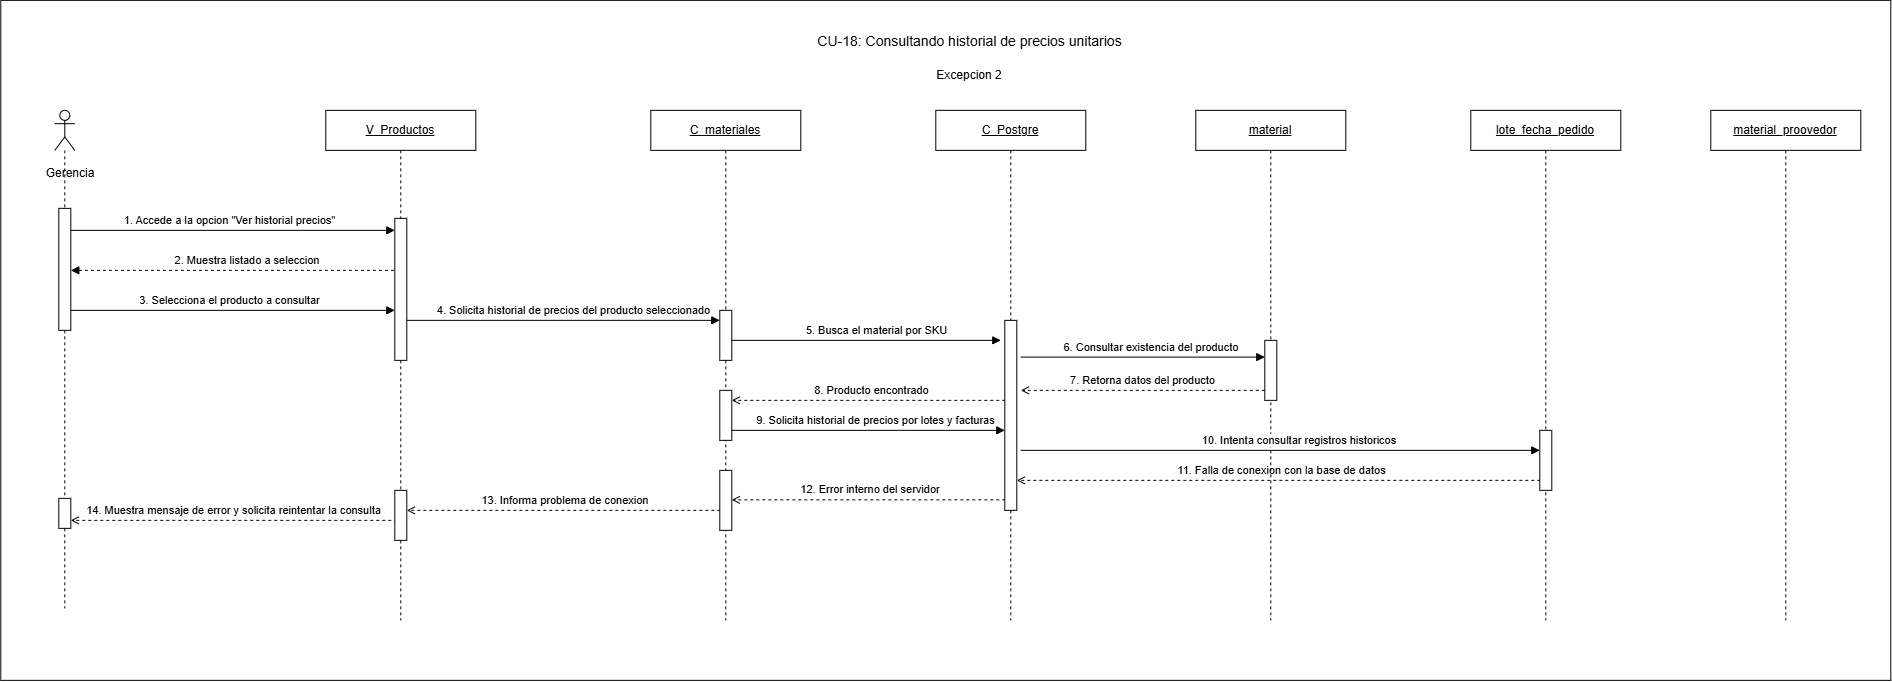

The diagram above was exported from draw.io. Its source (the exported page's mxGraphModel, read from the mxfile embedded in the PNG):
<mxGraphModel dx="1935" dy="1029" grid="1" gridSize="10" guides="1" tooltips="1" connect="1" arrows="1" fold="1" page="1" pageScale="1" pageWidth="827" pageHeight="1169" math="0" shadow="0">
  <root>
    <mxCell id="0" />
    <mxCell id="1" parent="0" />
    <mxCell id="3T6SU37GQpP-zJiOFL_n-1" parent="1" style="rounded=0;whiteSpace=wrap;html=1;" value="" vertex="1">
      <mxGeometry height="680" width="1890" x="260" y="330" as="geometry" />
    </mxCell>
    <mxCell id="345e130CcfsK3ZDICUkN-1" edge="1" parent="1" style="rounded=0;html=1;endArrow=none;endFill=0;startArrow=block;startFill=1;strokeWidth=1;dashed=1;" value="2. Muestra listado a seleccion&amp;nbsp;">
      <mxGeometry relative="1" x="0.0766" y="10" as="geometry">
        <mxPoint as="offset" />
        <mxPoint x="330" y="600" as="sourcePoint" />
        <mxPoint x="659.9761904761904" y="600" as="targetPoint" />
      </mxGeometry>
    </mxCell>
    <mxCell id="3T6SU37GQpP-zJiOFL_n-2" edge="1" parent="1" style="rounded=0;html=1;endArrow=open;dashed=1" value="14. Muestra mensaje de error y solicita reintentar la consulta">
      <mxGeometry relative="1" y="-10" as="geometry">
        <mxPoint as="offset" />
        <mxPoint x="656.5" y="850" as="sourcePoint" />
        <mxPoint x="330" y="850" as="targetPoint" />
      </mxGeometry>
    </mxCell>
    <mxCell id="3T6SU37GQpP-zJiOFL_n-3" edge="1" parent="1" style="rounded=0;html=1;endArrow=block;endFill=1;" value="3. Selecciona el producto a consultar">
      <mxGeometry relative="1" y="10" as="geometry">
        <mxPoint as="offset" />
        <mxPoint x="323.81034482758605" y="640" as="sourcePoint" />
        <mxPoint x="654" y="640" as="targetPoint" />
      </mxGeometry>
    </mxCell>
    <mxCell id="3T6SU37GQpP-zJiOFL_n-4" edge="1" parent="1" style="rounded=0;html=1;endArrow=open;dashed=1" value="13. Informa problema de conexion&amp;nbsp;">
      <mxGeometry relative="1" y="-10" as="geometry">
        <mxPoint as="offset" />
        <mxPoint x="985.5" y="840" as="sourcePoint" />
        <mxPoint x="666" y="840" as="targetPoint" />
      </mxGeometry>
    </mxCell>
    <mxCell id="3T6SU37GQpP-zJiOFL_n-5" edge="1" parent="1" style="rounded=0;html=1;endArrow=open;dashed=1" value="11. Falla de conexion con la base de datos">
      <mxGeometry relative="1" x="0.0009" y="-10" as="geometry">
        <mxPoint as="offset" />
        <mxPoint x="1805.5" y="810" as="sourcePoint" />
        <mxPoint x="1276" y="810" as="targetPoint" />
      </mxGeometry>
    </mxCell>
    <mxCell id="3T6SU37GQpP-zJiOFL_n-6" edge="1" parent="1" style="rounded=0;html=1;endArrow=block;endFill=1;exitX=1.063;exitY=0.94;exitDx=0;exitDy=0;exitPerimeter=0;" value="9. Solicita historial de precios por lotes y facturas">
      <mxGeometry relative="1" x="0.0769" y="10" as="geometry">
        <mxPoint as="offset" />
        <mxPoint x="985.5" y="760" as="sourcePoint" />
        <mxPoint x="1264" y="760" as="targetPoint" />
      </mxGeometry>
    </mxCell>
    <mxCell id="3T6SU37GQpP-zJiOFL_n-7" edge="1" parent="1" style="rounded=0;html=1;endArrow=open;dashed=1" value="8. Producto encontrado">
      <mxGeometry relative="1" y="-10" as="geometry">
        <mxPoint as="offset" />
        <mxPoint x="1270.5" y="730" as="sourcePoint" />
        <mxPoint x="991" y="730" as="targetPoint" />
      </mxGeometry>
    </mxCell>
    <mxCell id="3T6SU37GQpP-zJiOFL_n-8" edge="1" parent="1" style="rounded=0;html=1;endArrow=block;endFill=1;exitX=1.063;exitY=0.94;exitDx=0;exitDy=0;exitPerimeter=0;" value="4. Solicita historial de precios del producto seleccionado">
      <mxGeometry relative="1" x="0.0769" y="10" as="geometry">
        <mxPoint as="offset" />
        <mxPoint x="660.5" y="650" as="sourcePoint" />
        <mxPoint x="979" y="650" as="targetPoint" />
      </mxGeometry>
    </mxCell>
    <mxCell id="3T6SU37GQpP-zJiOFL_n-9" parent="1" style="shape=umlLifeline;perimeter=lifelinePerimeter;whiteSpace=wrap;html=1;container=1;dropTarget=0" value="&lt;u style=&quot;color: light-dark(rgb(0, 0, 0), rgb(255, 255, 255));&quot;&gt;C_materiales&lt;/u&gt;" vertex="1">
      <mxGeometry height="510" width="150" x="910" y="440" as="geometry" />
    </mxCell>
    <mxCell id="3T6SU37GQpP-zJiOFL_n-10" parent="1" style="text;html=1;strokeColor=none;fillColor=none;align=center;verticalAlign=middle;fontSize=18;fontStyle=1" value="&lt;span style=&quot;font-weight: normal;&quot;&gt;&lt;font style=&quot;font-size: 14px;&quot;&gt;CU-18: Consultando historial de precios unitarios&lt;/font&gt;&lt;/span&gt;" vertex="1">
      <mxGeometry height="40" width="500" x="979" y="350" as="geometry" />
    </mxCell>
    <mxCell id="3T6SU37GQpP-zJiOFL_n-11" edge="1" parent="1" style="rounded=0;html=1;endArrow=block;endFill=1;" value="1. Accede a la opcion &quot;Ver historial precios&quot;">
      <mxGeometry relative="1" y="10" as="geometry">
        <mxPoint as="offset" />
        <mxPoint x="323.66666666666674" y="560" as="sourcePoint" />
        <mxPoint x="654" y="560.0000000000001" as="targetPoint" />
      </mxGeometry>
    </mxCell>
    <mxCell id="3T6SU37GQpP-zJiOFL_n-13" edge="1" parent="1" style="rounded=0;html=1;endArrow=open;dashed=1" value="12. Error interno del servidor&amp;nbsp;">
      <mxGeometry relative="1" x="0.0018" y="-10" as="geometry">
        <mxPoint as="offset" />
        <mxPoint x="1270.5" y="829.5" as="sourcePoint" />
        <mxPoint x="991" y="829.5" as="targetPoint" />
      </mxGeometry>
    </mxCell>
    <mxCell id="3T6SU37GQpP-zJiOFL_n-14" parent="1" style="shape=umlLifeline;perimeter=lifelinePerimeter;whiteSpace=wrap;html=1;container=1;dropTarget=0;collapsible=0;recursiveResize=0;outlineConnect=0;portConstraint=eastwest;newEdgeStyle={&quot;curved&quot;:0,&quot;rounded&quot;:0};participant=umlActor;" value="" vertex="1">
      <mxGeometry height="498" width="20" x="314" y="440" as="geometry" />
    </mxCell>
    <mxCell id="3T6SU37GQpP-zJiOFL_n-15" parent="1" style="fillColor=#ffffff;strokeColor=#000000" vertex="1">
      <mxGeometry height="122" width="12" x="318" y="538" as="geometry" />
    </mxCell>
    <mxCell id="3T6SU37GQpP-zJiOFL_n-16" parent="1" style="text;html=1;whiteSpace=wrap;strokeColor=none;fillColor=none;align=center;verticalAlign=middle;rounded=0;" value="Gerencia" vertex="1">
      <mxGeometry height="30" width="60" x="300" y="488" as="geometry" />
    </mxCell>
    <mxCell id="3T6SU37GQpP-zJiOFL_n-17" parent="1" style="shape=umlLifeline;perimeter=lifelinePerimeter;whiteSpace=wrap;html=1;container=1;dropTarget=0" value="&lt;u&gt;material&lt;/u&gt;" vertex="1">
      <mxGeometry height="510" width="150" x="1455" y="440" as="geometry" />
    </mxCell>
    <mxCell id="3T6SU37GQpP-zJiOFL_n-18" parent="1" style="shape=umlLifeline;perimeter=lifelinePerimeter;whiteSpace=wrap;html=1;container=1;dropTarget=0" value="&lt;u&gt;C_Postgre&lt;/u&gt;" vertex="1">
      <mxGeometry height="510" width="150" x="1195" y="440" as="geometry" />
    </mxCell>
    <mxCell id="3T6SU37GQpP-zJiOFL_n-19" parent="1" style="fillColor=#ffffff;strokeColor=#000000" vertex="1">
      <mxGeometry height="50" width="12" x="979" y="640" as="geometry" />
    </mxCell>
    <mxCell id="3T6SU37GQpP-zJiOFL_n-20" parent="1" style="shape=umlLifeline;perimeter=lifelinePerimeter;whiteSpace=wrap;html=1;container=1;dropTarget=0" value="&lt;u&gt;V_Productos&lt;/u&gt;" vertex="1">
      <mxGeometry height="510" width="150" x="585" y="440" as="geometry" />
    </mxCell>
    <mxCell id="3T6SU37GQpP-zJiOFL_n-21" parent="1" style="fillColor=#ffffff;strokeColor=#000000" vertex="1">
      <mxGeometry height="142" width="12" x="654" y="548" as="geometry" />
    </mxCell>
    <mxCell id="3T6SU37GQpP-zJiOFL_n-23" edge="1" parent="1" style="rounded=0;html=1;endArrow=block;endFill=1;exitX=1.063;exitY=0.94;exitDx=0;exitDy=0;exitPerimeter=0;" value="5. Busca el material por SKU">
      <mxGeometry relative="1" x="0.0769" y="10" as="geometry">
        <mxPoint as="offset" />
        <mxPoint x="991" y="670" as="sourcePoint" />
        <mxPoint x="1260" y="670" as="targetPoint" />
      </mxGeometry>
    </mxCell>
    <mxCell id="3T6SU37GQpP-zJiOFL_n-24" parent="1" style="fillColor=#ffffff;strokeColor=#000000" vertex="1">
      <mxGeometry height="190" width="12" x="1264" y="650" as="geometry" />
    </mxCell>
    <mxCell id="3T6SU37GQpP-zJiOFL_n-25" edge="1" parent="1" style="rounded=0;html=1;endArrow=block;endFill=1;exitX=1.063;exitY=0.94;exitDx=0;exitDy=0;exitPerimeter=0;" value="6. Consultar existencia del producto&amp;nbsp;">
      <mxGeometry relative="1" x="0.0769" y="10" as="geometry">
        <mxPoint as="offset" />
        <mxPoint x="1280" y="686.75" as="sourcePoint" />
        <mxPoint x="1524" y="686.75" as="targetPoint" />
      </mxGeometry>
    </mxCell>
    <mxCell id="3T6SU37GQpP-zJiOFL_n-26" parent="1" style="fillColor=#ffffff;strokeColor=#000000" vertex="1">
      <mxGeometry height="60" width="12" x="1524" y="670" as="geometry" />
    </mxCell>
    <mxCell id="3T6SU37GQpP-zJiOFL_n-27" edge="1" parent="1" style="edgeStyle=orthogonalEdgeStyle;rounded=0;html=1;endArrow=open;dashed=1" value="7. Retorna datos del producto">
      <mxGeometry relative="1" y="-10" as="geometry">
        <mxPoint as="offset" />
        <mxPoint x="1524" y="720" as="sourcePoint" />
        <mxPoint x="1280" y="720" as="targetPoint" />
      </mxGeometry>
    </mxCell>
    <mxCell id="3T6SU37GQpP-zJiOFL_n-29" edge="1" parent="1" style="rounded=0;html=1;endArrow=block;endFill=1;" value="10. Intenta consultar registros historicos&amp;nbsp;">
      <mxGeometry relative="1" x="0.0769" y="10" as="geometry">
        <mxPoint as="offset" />
        <mxPoint x="1280" y="780" as="sourcePoint" />
        <mxPoint x="1799" y="780" as="targetPoint" />
      </mxGeometry>
    </mxCell>
    <mxCell id="3T6SU37GQpP-zJiOFL_n-30" parent="1" style="shape=umlLifeline;perimeter=lifelinePerimeter;whiteSpace=wrap;html=1;container=1;dropTarget=0" value="&lt;u&gt;lote_fecha_pedido&lt;/u&gt;" vertex="1">
      <mxGeometry height="510" width="150" x="1730" y="440" as="geometry" />
    </mxCell>
    <mxCell id="3T6SU37GQpP-zJiOFL_n-31" parent="1" style="fillColor=#ffffff;strokeColor=#000000" vertex="1">
      <mxGeometry height="60" width="12" x="1799" y="760" as="geometry" />
    </mxCell>
    <mxCell id="3T6SU37GQpP-zJiOFL_n-32" parent="1" style="fillColor=#ffffff;strokeColor=#000000" vertex="1">
      <mxGeometry height="60" width="12" x="979" y="800" as="geometry" />
    </mxCell>
    <mxCell id="3T6SU37GQpP-zJiOFL_n-33" parent="1" style="fillColor=#ffffff;strokeColor=#000000" vertex="1">
      <mxGeometry height="50" width="12" x="654" y="820" as="geometry" />
    </mxCell>
    <mxCell id="3T6SU37GQpP-zJiOFL_n-34" parent="1" style="fillColor=#ffffff;strokeColor=#000000" vertex="1">
      <mxGeometry height="30" width="12" x="318" y="828" as="geometry" />
    </mxCell>
    <mxCell id="3T6SU37GQpP-zJiOFL_n-36" parent="1" style="text;html=1;whiteSpace=wrap;strokeColor=none;fillColor=none;align=center;verticalAlign=middle;rounded=0;" value="Excepcion 2" vertex="1">
      <mxGeometry height="30" width="110" x="1174" y="390" as="geometry" />
    </mxCell>
    <mxCell id="gBwz6sSKh2zQzOHrVxhb-1" parent="1" style="shape=umlLifeline;perimeter=lifelinePerimeter;whiteSpace=wrap;html=1;container=1;dropTarget=0" value="&lt;u&gt;material_proovedor&lt;/u&gt;" vertex="1">
      <mxGeometry height="510" width="150" x="1970" y="440" as="geometry" />
    </mxCell>
    <mxCell id="345e130CcfsK3ZDICUkN-2" parent="1" style="fillColor=#ffffff;strokeColor=#000000" vertex="1">
      <mxGeometry height="50" width="12" x="979" y="720" as="geometry" />
    </mxCell>
  </root>
</mxGraphModel>